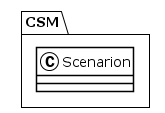

The diagram above was rendered by PlantUML. Its source (embedded in the PNG):
@startuml
!theme plain
package CSM {
class Scenarion {
}
}
@enduml